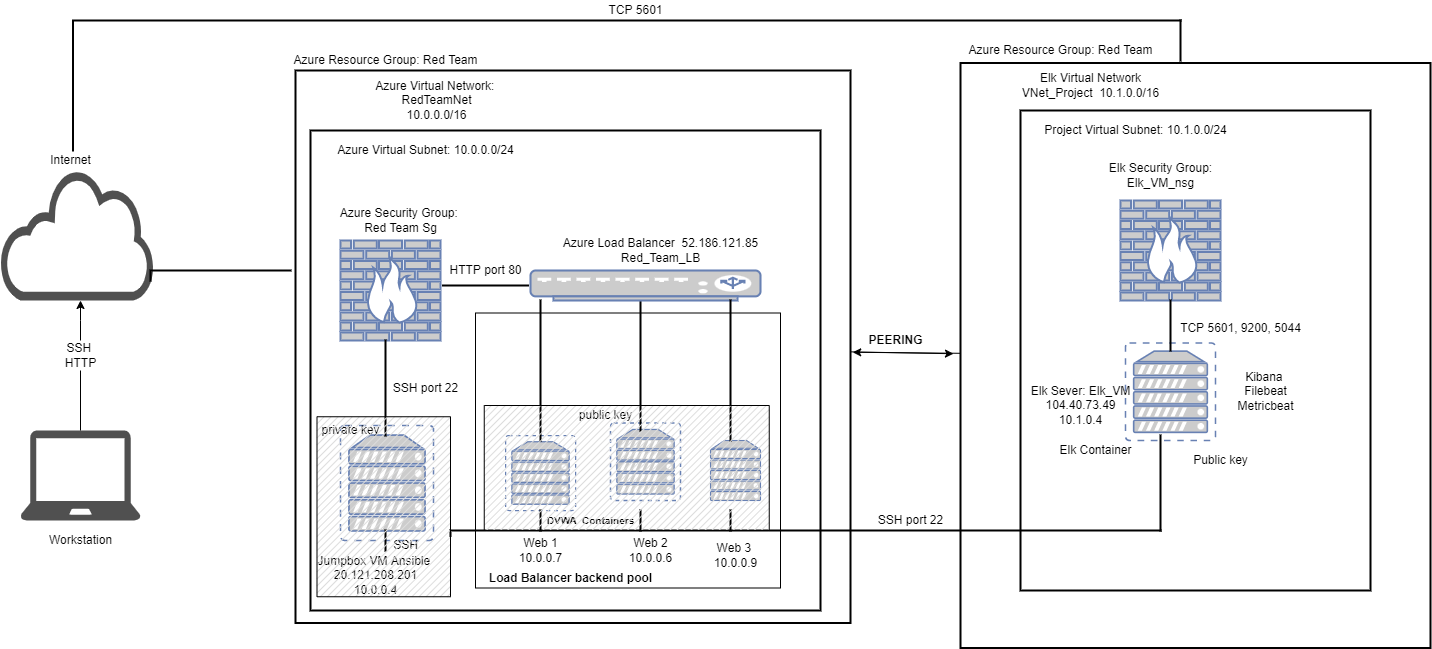

The diagram above was exported from draw.io. Its source (the exported page's mxGraphModel, read from the mxfile embedded in the PNG):
<mxGraphModel dx="335" dy="670" grid="1" gridSize="10" guides="1" tooltips="1" connect="1" arrows="1" fold="1" page="1" pageScale="1" pageWidth="850" pageHeight="1100" math="0" shadow="0">
  <root>
    <mxCell id="0" />
    <mxCell id="1" parent="0" />
    <mxCell id="s9c4BTzhnYYojV6oKmf8-19" value="" style="shape=partialRectangle;whiteSpace=wrap;html=1;bottom=0;right=0;fillColor=none;fontSize=10;strokeWidth=2;" vertex="1" parent="1">
      <mxGeometry x="112.5" y="30" width="1107.5" height="130" as="geometry" />
    </mxCell>
    <mxCell id="lIFEZlka_nAEqU1Q_Gf6-29" value="" style="verticalLabelPosition=bottom;verticalAlign=top;html=1;shape=mxgraph.basic.rect;fillColor2=none;strokeWidth=2;size=20;indent=5;" parent="1" vertex="1">
      <mxGeometry x="1060" y="120" width="350" height="480" as="geometry" />
    </mxCell>
    <mxCell id="s9c4BTzhnYYojV6oKmf8-44" style="edgeStyle=none;rounded=0;orthogonalLoop=1;jettySize=auto;html=1;entryX=-0.015;entryY=0.497;entryDx=0;entryDy=0;entryPerimeter=0;fontSize=12;elbow=vertical;" edge="1" parent="1" source="lIFEZlka_nAEqU1Q_Gf6-21" target="s9c4BTzhnYYojV6oKmf8-36">
      <mxGeometry relative="1" as="geometry" />
    </mxCell>
    <mxCell id="lIFEZlka_nAEqU1Q_Gf6-21" value="" style="verticalLabelPosition=bottom;verticalAlign=top;html=1;shape=mxgraph.basic.rect;fillColor2=none;strokeWidth=2;size=20;indent=5;" parent="1" vertex="1">
      <mxGeometry x="335" y="80" width="555" height="552.5" as="geometry" />
    </mxCell>
    <mxCell id="lIFEZlka_nAEqU1Q_Gf6-3" value="" style="sketch=0;pointerEvents=1;shadow=0;dashed=0;html=1;strokeColor=none;fillColor=#505050;labelPosition=center;verticalLabelPosition=bottom;outlineConnect=0;verticalAlign=top;align=center;shape=mxgraph.office.clouds.cloud;" parent="1" vertex="1">
      <mxGeometry x="40" y="180" width="155" height="130" as="geometry" />
    </mxCell>
    <mxCell id="s9c4BTzhnYYojV6oKmf8-2" style="edgeStyle=orthogonalEdgeStyle;rounded=0;orthogonalLoop=1;jettySize=auto;html=1;startArrow=none;" edge="1" parent="1" source="lIFEZlka_nAEqU1Q_Gf6-41">
      <mxGeometry relative="1" as="geometry">
        <mxPoint x="120" y="310" as="targetPoint" />
        <Array as="points">
          <mxPoint x="120" y="330" />
          <mxPoint x="120" y="330" />
        </Array>
      </mxGeometry>
    </mxCell>
    <mxCell id="lIFEZlka_nAEqU1Q_Gf6-4" value="" style="sketch=0;pointerEvents=1;shadow=0;dashed=0;html=1;strokeColor=none;fillColor=#505050;labelPosition=center;verticalLabelPosition=bottom;verticalAlign=top;outlineConnect=0;align=center;shape=mxgraph.office.devices.laptop;" parent="1" vertex="1">
      <mxGeometry x="60" y="440" width="120" height="90" as="geometry" />
    </mxCell>
    <mxCell id="lIFEZlka_nAEqU1Q_Gf6-5" value="" style="verticalLabelPosition=bottom;verticalAlign=top;html=1;shape=mxgraph.basic.rect;fillColor2=none;strokeWidth=2;size=20;indent=5;" parent="1" vertex="1">
      <mxGeometry x="350" y="140" width="510" height="480" as="geometry" />
    </mxCell>
    <mxCell id="lIFEZlka_nAEqU1Q_Gf6-30" value="" style="verticalLabelPosition=bottom;verticalAlign=top;html=1;shape=mxgraph.basic.rect;fillColor2=none;strokeWidth=1;size=20;indent=5;textOpacity=0;" parent="1" vertex="1">
      <mxGeometry x="515" y="322.5" width="305" height="275" as="geometry" />
    </mxCell>
    <mxCell id="lIFEZlka_nAEqU1Q_Gf6-6" value="" style="fontColor=#0066CC;verticalAlign=top;verticalLabelPosition=bottom;labelPosition=center;align=center;html=1;outlineConnect=0;fillColor=#CCCCCC;strokeColor=#6881B3;gradientColor=none;gradientDirection=north;strokeWidth=2;shape=mxgraph.networks.virtual_server;autosize=1;" parent="1" vertex="1">
      <mxGeometry x="545" y="445" width="70" height="75" as="geometry" />
    </mxCell>
    <mxCell id="lIFEZlka_nAEqU1Q_Gf6-7" value="" style="fontColor=#0066CC;verticalAlign=top;verticalLabelPosition=bottom;labelPosition=center;align=center;html=1;outlineConnect=0;fillColor=#CCCCCC;strokeColor=#6881B3;gradientColor=none;gradientDirection=north;strokeWidth=2;shape=mxgraph.networks.virtual_server;" parent="1" vertex="1">
      <mxGeometry x="650" y="432.5" width="70" height="77.5" as="geometry" />
    </mxCell>
    <mxCell id="lIFEZlka_nAEqU1Q_Gf6-8" value="" style="fontColor=#0066CC;verticalAlign=top;verticalLabelPosition=bottom;labelPosition=center;align=center;html=1;outlineConnect=0;fillColor=#CCCCCC;strokeColor=#6881B3;gradientColor=none;gradientDirection=north;strokeWidth=2;shape=mxgraph.networks.server;" parent="1" vertex="1">
      <mxGeometry x="750" y="450" width="50" height="60" as="geometry" />
    </mxCell>
    <mxCell id="lIFEZlka_nAEqU1Q_Gf6-9" value="" style="fontColor=#0066CC;verticalAlign=top;verticalLabelPosition=bottom;labelPosition=center;align=center;html=1;outlineConnect=0;fillColor=#CCCCCC;strokeColor=#6881B3;gradientColor=none;gradientDirection=north;strokeWidth=2;shape=mxgraph.networks.virtual_server;" parent="1" vertex="1">
      <mxGeometry x="380" y="435" width="93" height="115" as="geometry" />
    </mxCell>
    <mxCell id="lIFEZlka_nAEqU1Q_Gf6-15" value="" style="shape=partialRectangle;whiteSpace=wrap;html=1;right=0;top=0;bottom=0;fillColor=none;routingCenterX=-0.5;strokeWidth=2;" parent="1" vertex="1">
      <mxGeometry x="680" y="310" width="140" height="130" as="geometry" />
    </mxCell>
    <mxCell id="lIFEZlka_nAEqU1Q_Gf6-10" value="" style="fontColor=#0066CC;verticalAlign=top;verticalLabelPosition=bottom;labelPosition=center;align=center;html=1;outlineConnect=0;fillColor=#CCCCCC;strokeColor=#6881B3;gradientColor=none;gradientDirection=north;strokeWidth=2;shape=mxgraph.networks.firewall;" parent="1" vertex="1">
      <mxGeometry x="380" y="250" width="100" height="100" as="geometry" />
    </mxCell>
    <mxCell id="lIFEZlka_nAEqU1Q_Gf6-11" value="" style="fontColor=#0066CC;verticalAlign=top;verticalLabelPosition=bottom;labelPosition=center;align=center;html=1;outlineConnect=0;fillColor=#CCCCCC;strokeColor=#6881B3;gradientColor=none;gradientDirection=north;strokeWidth=2;shape=mxgraph.networks.load_balancer;" parent="1" vertex="1">
      <mxGeometry x="570" y="280" width="230" height="30" as="geometry" />
    </mxCell>
    <mxCell id="lIFEZlka_nAEqU1Q_Gf6-14" value="" style="shape=partialRectangle;whiteSpace=wrap;html=1;right=0;top=0;bottom=0;fillColor=none;routingCenterX=-0.5;strokeWidth=2;" parent="1" vertex="1">
      <mxGeometry x="425" y="350" width="120" height="95" as="geometry" />
    </mxCell>
    <mxCell id="lIFEZlka_nAEqU1Q_Gf6-16" value="" style="shape=partialRectangle;whiteSpace=wrap;html=1;top=0;bottom=0;fillColor=none;strokeWidth=2;" parent="1" vertex="1">
      <mxGeometry x="580" y="310" width="190" height="140" as="geometry" />
    </mxCell>
    <mxCell id="lIFEZlka_nAEqU1Q_Gf6-18" value="" style="shape=partialRectangle;whiteSpace=wrap;html=1;right=0;top=0;bottom=0;fillColor=none;routingCenterX=-0.5;strokeWidth=2;rotation=90;" parent="1" vertex="1">
      <mxGeometry x="430" y="347.5" width="190" height="85" as="geometry" />
    </mxCell>
    <mxCell id="lIFEZlka_nAEqU1Q_Gf6-19" value="" style="shape=partialRectangle;whiteSpace=wrap;html=1;bottom=0;right=0;fillColor=none;strokeWidth=2;" parent="1" vertex="1">
      <mxGeometry x="190" y="280" width="140" height="10" as="geometry" />
    </mxCell>
    <mxCell id="lIFEZlka_nAEqU1Q_Gf6-22" value="Jumpbox VM Ansible&amp;nbsp;&lt;br&gt;20.121.208.201&lt;br&gt;10.0.0.4" style="text;html=1;resizable=0;autosize=1;align=center;verticalAlign=middle;points=[];fillColor=none;strokeColor=none;rounded=0;" parent="1" vertex="1">
      <mxGeometry x="350" y="560" width="130" height="50" as="geometry" />
    </mxCell>
    <mxCell id="lIFEZlka_nAEqU1Q_Gf6-24" value="Web 1&lt;br&gt;10.0.0.7" style="text;html=1;resizable=0;autosize=1;align=center;verticalAlign=middle;points=[];fillColor=none;strokeColor=none;rounded=0;" parent="1" vertex="1">
      <mxGeometry x="550" y="545" width="60" height="30" as="geometry" />
    </mxCell>
    <mxCell id="lIFEZlka_nAEqU1Q_Gf6-25" value="Web 2&lt;br&gt;10.0.0.6" style="text;html=1;resizable=0;autosize=1;align=center;verticalAlign=middle;points=[];fillColor=none;strokeColor=none;rounded=0;" parent="1" vertex="1">
      <mxGeometry x="660" y="545" width="60" height="30" as="geometry" />
    </mxCell>
    <mxCell id="lIFEZlka_nAEqU1Q_Gf6-26" value="Web 3&amp;nbsp;&lt;br&gt;10.0.0.9" style="text;html=1;resizable=0;autosize=1;align=center;verticalAlign=middle;points=[];fillColor=none;strokeColor=none;rounded=0;" parent="1" vertex="1">
      <mxGeometry x="745" y="550" width="60" height="30" as="geometry" />
    </mxCell>
    <mxCell id="lIFEZlka_nAEqU1Q_Gf6-32" value="&lt;b&gt;Load Balancer backend pool&lt;/b&gt;" style="text;html=1;resizable=0;autosize=1;align=center;verticalAlign=middle;points=[];fillColor=none;strokeColor=none;rounded=0;" parent="1" vertex="1">
      <mxGeometry x="520" y="577.5" width="180" height="20" as="geometry" />
    </mxCell>
    <mxCell id="lIFEZlka_nAEqU1Q_Gf6-33" value="Azure Load Balancer&amp;nbsp; 52.186.121.85&lt;br&gt;Red_Team_LB" style="text;html=1;resizable=0;autosize=1;align=center;verticalAlign=middle;points=[];fillColor=none;strokeColor=none;rounded=0;" parent="1" vertex="1">
      <mxGeometry x="595" y="245" width="210" height="30" as="geometry" />
    </mxCell>
    <mxCell id="lIFEZlka_nAEqU1Q_Gf6-34" value="SSH port 22" style="text;html=1;resizable=0;autosize=1;align=center;verticalAlign=middle;points=[];fillColor=none;strokeColor=none;rounded=0;" parent="1" vertex="1">
      <mxGeometry x="425" y="387.5" width="80" height="20" as="geometry" />
    </mxCell>
    <mxCell id="lIFEZlka_nAEqU1Q_Gf6-35" value="Azure Security Group: &lt;br&gt;Red Team Sg" style="text;html=1;resizable=0;autosize=1;align=center;verticalAlign=middle;points=[];fillColor=none;strokeColor=none;rounded=0;" parent="1" vertex="1">
      <mxGeometry x="375" y="215" width="130" height="30" as="geometry" />
    </mxCell>
    <mxCell id="lIFEZlka_nAEqU1Q_Gf6-36" value="" style="shape=partialRectangle;whiteSpace=wrap;html=1;right=0;top=0;bottom=0;fillColor=none;routingCenterX=-0.5;strokeWidth=2;" parent="1" vertex="1">
      <mxGeometry x="580" y="520" width="120" height="20" as="geometry" />
    </mxCell>
    <mxCell id="lIFEZlka_nAEqU1Q_Gf6-37" value="" style="shape=partialRectangle;whiteSpace=wrap;html=1;top=0;bottom=0;fillColor=none;strokeWidth=2;" parent="1" vertex="1">
      <mxGeometry x="680" y="520" width="90" height="20" as="geometry" />
    </mxCell>
    <mxCell id="lIFEZlka_nAEqU1Q_Gf6-38" value="" style="shape=partialRectangle;whiteSpace=wrap;html=1;bottom=0;right=0;fillColor=none;strokeWidth=2;" parent="1" vertex="1">
      <mxGeometry x="490" y="540" width="710" height="5" as="geometry" />
    </mxCell>
    <mxCell id="lIFEZlka_nAEqU1Q_Gf6-39" value="Workstation" style="text;html=1;resizable=0;autosize=1;align=center;verticalAlign=middle;points=[];fillColor=none;strokeColor=none;rounded=0;" parent="1" vertex="1">
      <mxGeometry x="80" y="540" width="80" height="20" as="geometry" />
    </mxCell>
    <mxCell id="lIFEZlka_nAEqU1Q_Gf6-40" value="Internet" style="text;html=1;resizable=0;autosize=1;align=center;verticalAlign=middle;points=[];fillColor=none;strokeColor=none;rounded=0;" parent="1" vertex="1">
      <mxGeometry x="80" y="160" width="60" height="20" as="geometry" />
    </mxCell>
    <mxCell id="lIFEZlka_nAEqU1Q_Gf6-42" value="SSH" style="text;html=1;resizable=0;autosize=1;align=center;verticalAlign=middle;points=[];fillColor=none;strokeColor=none;rounded=0;" parent="1" vertex="1">
      <mxGeometry x="425" y="545" width="40" height="20" as="geometry" />
    </mxCell>
    <mxCell id="lIFEZlka_nAEqU1Q_Gf6-43" value="" style="shape=partialRectangle;whiteSpace=wrap;html=1;right=0;top=0;bottom=0;fillColor=none;routingCenterX=-0.5;strokeWidth=2;" parent="1" vertex="1">
      <mxGeometry x="425" y="540" width="120" height="20" as="geometry" />
    </mxCell>
    <mxCell id="lIFEZlka_nAEqU1Q_Gf6-44" value="HTTP port 80" style="text;html=1;resizable=0;autosize=1;align=center;verticalAlign=middle;points=[];fillColor=none;strokeColor=none;rounded=0;" parent="1" vertex="1">
      <mxGeometry x="480" y="270" width="90" height="20" as="geometry" />
    </mxCell>
    <mxCell id="lIFEZlka_nAEqU1Q_Gf6-45" value="&lt;font style=&quot;font-size: 10px&quot;&gt;&lt;b&gt;DVWA&amp;nbsp; Con&lt;font style=&quot;font-size: 10px&quot;&gt;t&lt;/font&gt;ainers&lt;/b&gt;&lt;/font&gt;" style="text;html=1;resizable=0;autosize=1;align=center;verticalAlign=middle;points=[];fillColor=none;strokeColor=none;rounded=0;" parent="1" vertex="1">
      <mxGeometry x="580" y="520" width="100" height="20" as="geometry" />
    </mxCell>
    <mxCell id="lIFEZlka_nAEqU1Q_Gf6-46" value="Azure Resource Group: Red Team" style="text;html=1;resizable=0;autosize=1;align=center;verticalAlign=middle;points=[];fillColor=none;strokeColor=none;rounded=0;" parent="1" vertex="1">
      <mxGeometry x="325" y="60" width="200" height="20" as="geometry" />
    </mxCell>
    <mxCell id="lIFEZlka_nAEqU1Q_Gf6-48" value="Azure Virtual Network:&amp;nbsp;&lt;br&gt;RedTeamNet&lt;br&gt;10.0.0.0/16" style="text;html=1;resizable=0;autosize=1;align=center;verticalAlign=middle;points=[];fillColor=none;strokeColor=none;rounded=0;" parent="1" vertex="1">
      <mxGeometry x="406" y="85" width="140" height="50" as="geometry" />
    </mxCell>
    <mxCell id="lIFEZlka_nAEqU1Q_Gf6-49" value="Azure Virtual Subnet:&amp;nbsp;10.0.0.0/24" style="text;html=1;resizable=0;autosize=1;align=center;verticalAlign=middle;points=[];fillColor=none;strokeColor=none;rounded=0;" parent="1" vertex="1">
      <mxGeometry x="370" y="150" width="190" height="20" as="geometry" />
    </mxCell>
    <mxCell id="lIFEZlka_nAEqU1Q_Gf6-41" value="SSH&amp;nbsp;&lt;br&gt;HTTP" style="text;html=1;resizable=0;autosize=1;align=center;verticalAlign=middle;points=[];fillColor=none;strokeColor=none;rounded=0;" parent="1" vertex="1">
      <mxGeometry x="95" y="350" width="50" height="30" as="geometry" />
    </mxCell>
    <mxCell id="s9c4BTzhnYYojV6oKmf8-3" value="" style="edgeStyle=orthogonalEdgeStyle;rounded=0;orthogonalLoop=1;jettySize=auto;html=1;endArrow=none;" edge="1" parent="1" source="lIFEZlka_nAEqU1Q_Gf6-4" target="lIFEZlka_nAEqU1Q_Gf6-41">
      <mxGeometry relative="1" as="geometry">
        <mxPoint x="310" y="277.5" as="targetPoint" />
        <mxPoint x="190" y="277.5" as="sourcePoint" />
      </mxGeometry>
    </mxCell>
    <mxCell id="s9c4BTzhnYYojV6oKmf8-20" value="" style="shape=partialRectangle;whiteSpace=wrap;html=1;right=0;top=0;bottom=0;fillColor=none;routingCenterX=-0.5;fontSize=10;strokeWidth=2;" vertex="1" parent="1">
      <mxGeometry x="1220" y="30" width="120" height="40" as="geometry" />
    </mxCell>
    <mxCell id="s9c4BTzhnYYojV6oKmf8-21" value="&lt;font style=&quot;font-size: 12px&quot;&gt;SSH port 22&lt;/font&gt;" style="text;html=1;resizable=0;autosize=1;align=center;verticalAlign=middle;points=[];fillColor=none;strokeColor=none;rounded=0;fontSize=10;" vertex="1" parent="1">
      <mxGeometry x="910" y="520" width="80" height="20" as="geometry" />
    </mxCell>
    <mxCell id="s9c4BTzhnYYojV6oKmf8-22" value="" style="fontColor=#0066CC;verticalAlign=top;verticalLabelPosition=bottom;labelPosition=center;align=center;html=1;outlineConnect=0;fillColor=#CCCCCC;strokeColor=#6881B3;gradientColor=none;gradientDirection=north;strokeWidth=2;shape=mxgraph.networks.virtual_server;fontSize=12;" vertex="1" parent="1">
      <mxGeometry x="1165" y="352.5" width="90" height="97.5" as="geometry" />
    </mxCell>
    <mxCell id="s9c4BTzhnYYojV6oKmf8-23" value="" style="fontColor=#0066CC;verticalAlign=top;verticalLabelPosition=bottom;labelPosition=center;align=center;html=1;outlineConnect=0;fillColor=#CCCCCC;strokeColor=#6881B3;gradientColor=none;gradientDirection=north;strokeWidth=2;shape=mxgraph.networks.firewall;fontSize=12;" vertex="1" parent="1">
      <mxGeometry x="1160" y="210" width="100" height="100" as="geometry" />
    </mxCell>
    <mxCell id="s9c4BTzhnYYojV6oKmf8-24" value="Elk Security Group:&lt;br&gt;Elk_VM_nsg" style="text;html=1;resizable=0;autosize=1;align=center;verticalAlign=middle;points=[];fillColor=none;strokeColor=none;rounded=0;fontSize=12;" vertex="1" parent="1">
      <mxGeometry x="1140" y="170" width="120" height="30" as="geometry" />
    </mxCell>
    <mxCell id="s9c4BTzhnYYojV6oKmf8-26" value="Kibana&amp;nbsp;&lt;br&gt;Filebeat&lt;br&gt;Metricbeat" style="text;html=1;resizable=0;autosize=1;align=center;verticalAlign=middle;points=[];fillColor=none;strokeColor=none;rounded=0;fontSize=12;" vertex="1" parent="1">
      <mxGeometry x="1270" y="376.25" width="70" height="50" as="geometry" />
    </mxCell>
    <mxCell id="s9c4BTzhnYYojV6oKmf8-27" value="Elk Sever: Elk_VM&lt;br&gt;104.40.73.49&lt;br&gt;10.1.0.4" style="text;html=1;resizable=0;autosize=1;align=center;verticalAlign=middle;points=[];fillColor=none;strokeColor=none;rounded=0;fontSize=12;" vertex="1" parent="1">
      <mxGeometry x="1065" y="390" width="110" height="50" as="geometry" />
    </mxCell>
    <mxCell id="s9c4BTzhnYYojV6oKmf8-28" value="Elk Container" style="text;html=1;resizable=0;autosize=1;align=center;verticalAlign=middle;points=[];fillColor=none;strokeColor=none;rounded=0;fontSize=12;" vertex="1" parent="1">
      <mxGeometry x="1090" y="450" width="90" height="20" as="geometry" />
    </mxCell>
    <mxCell id="s9c4BTzhnYYojV6oKmf8-45" style="edgeStyle=none;rounded=0;orthogonalLoop=1;jettySize=auto;html=1;entryX=1.004;entryY=0.51;entryDx=0;entryDy=0;entryPerimeter=0;fontSize=12;elbow=vertical;" edge="1" parent="1" source="s9c4BTzhnYYojV6oKmf8-36" target="lIFEZlka_nAEqU1Q_Gf6-21">
      <mxGeometry relative="1" as="geometry" />
    </mxCell>
    <mxCell id="s9c4BTzhnYYojV6oKmf8-36" value="" style="verticalLabelPosition=bottom;verticalAlign=top;html=1;shape=mxgraph.basic.rect;fillColor2=none;strokeWidth=2;size=20;indent=5;fillColor=none;" vertex="1" parent="1">
      <mxGeometry x="1000" y="72.5" width="470" height="585" as="geometry" />
    </mxCell>
    <mxCell id="s9c4BTzhnYYojV6oKmf8-29" value="" style="shape=partialRectangle;whiteSpace=wrap;html=1;right=0;top=0;bottom=0;fillColor=none;routingCenterX=-0.5;fontSize=12;strokeWidth=2;" vertex="1" parent="1">
      <mxGeometry x="1200" y="445" width="120" height="95" as="geometry" />
    </mxCell>
    <mxCell id="s9c4BTzhnYYojV6oKmf8-32" value="" style="shape=partialRectangle;whiteSpace=wrap;html=1;right=0;top=0;bottom=0;fillColor=none;routingCenterX=-0.5;fontSize=12;strokeWidth=2;" vertex="1" parent="1">
      <mxGeometry x="1210" y="310" width="120" height="50" as="geometry" />
    </mxCell>
    <mxCell id="s9c4BTzhnYYojV6oKmf8-38" value="Elk Virtual Network&lt;br&gt;VNet_Project&amp;nbsp; 10.1.0.0/16" style="text;html=1;resizable=0;autosize=1;align=center;verticalAlign=middle;points=[];fillColor=none;strokeColor=none;rounded=0;fontSize=12;" vertex="1" parent="1">
      <mxGeometry x="1055" y="80" width="150" height="30" as="geometry" />
    </mxCell>
    <mxCell id="s9c4BTzhnYYojV6oKmf8-39" value="Project Virtual Subnet: 10.1.0.0/24" style="text;html=1;resizable=0;autosize=1;align=center;verticalAlign=middle;points=[];fillColor=none;strokeColor=none;rounded=0;fontSize=12;" vertex="1" parent="1">
      <mxGeometry x="1075" y="130" width="200" height="20" as="geometry" />
    </mxCell>
    <mxCell id="s9c4BTzhnYYojV6oKmf8-41" value="Azure Resource Group: Red Team" style="text;html=1;resizable=0;autosize=1;align=center;verticalAlign=middle;points=[];fillColor=none;strokeColor=none;rounded=0;" vertex="1" parent="1">
      <mxGeometry x="1000" y="50" width="200" height="20" as="geometry" />
    </mxCell>
    <mxCell id="s9c4BTzhnYYojV6oKmf8-42" value="TCP 5601, 9200, 5044" style="text;html=1;resizable=0;autosize=1;align=center;verticalAlign=middle;points=[];fillColor=none;strokeColor=none;rounded=0;fontSize=12;" vertex="1" parent="1">
      <mxGeometry x="1210" y="327.5" width="140" height="20" as="geometry" />
    </mxCell>
    <mxCell id="s9c4BTzhnYYojV6oKmf8-46" value="&lt;b&gt;PEERING&lt;/b&gt;" style="text;html=1;resizable=0;autosize=1;align=center;verticalAlign=middle;points=[];fillColor=none;strokeColor=none;rounded=0;fontSize=12;" vertex="1" parent="1">
      <mxGeometry x="900" y="340" width="70" height="20" as="geometry" />
    </mxCell>
    <mxCell id="s9c4BTzhnYYojV6oKmf8-47" value="TCP 5601" style="text;html=1;resizable=0;autosize=1;align=center;verticalAlign=middle;points=[];fillColor=none;strokeColor=none;rounded=0;fontSize=12;" vertex="1" parent="1">
      <mxGeometry x="640" y="10" width="70" height="20" as="geometry" />
    </mxCell>
    <mxCell id="s9c4BTzhnYYojV6oKmf8-48" value="private key" style="text;html=1;resizable=0;autosize=1;align=center;verticalAlign=middle;points=[];fillColor=none;strokeColor=none;rounded=0;fontSize=12;" vertex="1" parent="1">
      <mxGeometry x="355" y="430" width="70" height="20" as="geometry" />
    </mxCell>
    <mxCell id="s9c4BTzhnYYojV6oKmf8-50" value="public key" style="text;html=1;resizable=0;autosize=1;align=center;verticalAlign=middle;points=[];fillColor=none;strokeColor=none;rounded=0;fontSize=12;" vertex="1" parent="1">
      <mxGeometry x="610" y="415" width="70" height="20" as="geometry" />
    </mxCell>
    <mxCell id="s9c4BTzhnYYojV6oKmf8-51" value="" style="verticalLabelPosition=bottom;verticalAlign=top;html=1;shape=mxgraph.basic.patternFillRect;fillStyle=diag;step=5;fillStrokeWidth=0.2;fillStrokeColor=#dddddd;fontSize=12;strokeWidth=1;fillColor=none;" vertex="1" parent="1">
      <mxGeometry x="523.75" y="415" width="285" height="125" as="geometry" />
    </mxCell>
    <mxCell id="s9c4BTzhnYYojV6oKmf8-52" value="" style="verticalLabelPosition=bottom;verticalAlign=top;html=1;shape=mxgraph.basic.patternFillRect;fillStyle=diag;step=5;fillStrokeWidth=0.2;fillStrokeColor=#dddddd;fontSize=12;strokeWidth=1;fillColor=none;" vertex="1" parent="1">
      <mxGeometry x="356.5" y="426.25" width="133.5" height="180" as="geometry" />
    </mxCell>
    <mxCell id="s9c4BTzhnYYojV6oKmf8-53" value="Public key" style="text;html=1;resizable=0;autosize=1;align=center;verticalAlign=middle;points=[];fillColor=none;strokeColor=none;rounded=0;fontSize=12;" vertex="1" parent="1">
      <mxGeometry x="1225" y="460" width="70" height="20" as="geometry" />
    </mxCell>
  </root>
</mxGraphModel>